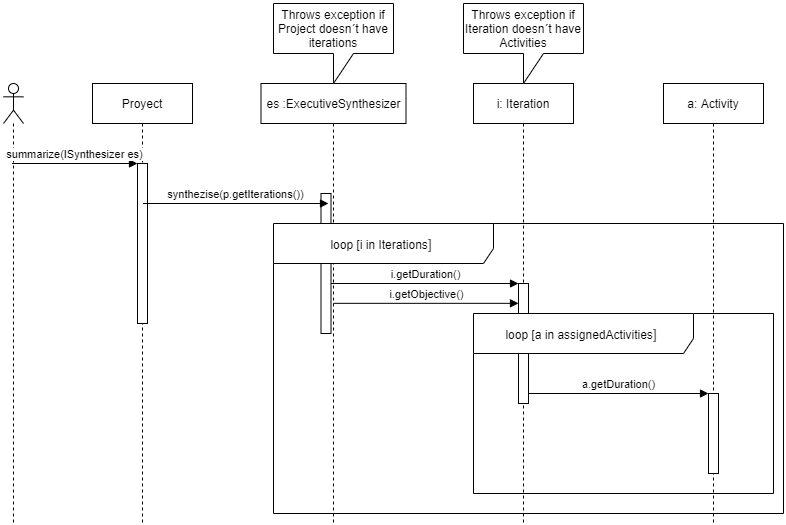

The diagram above was exported from draw.io. Its source (the exported page's mxGraphModel, read from the mxfile embedded in the PNG):
<mxGraphModel dx="1217" dy="706" grid="1" gridSize="10" guides="1" tooltips="1" connect="1" arrows="1" fold="1" page="1" pageScale="1" pageWidth="850" pageHeight="1100" math="0" shadow="0">
  <root>
    <mxCell id="0" />
    <mxCell id="1" parent="0" />
    <mxCell id="Gkz_bTcTz-ROoZdOtkhQ-1" value="" style="shape=umlLifeline;participant=umlActor;perimeter=lifelinePerimeter;whiteSpace=wrap;html=1;container=1;collapsible=0;recursiveResize=0;verticalAlign=top;spacingTop=36;outlineConnect=0;" parent="1" vertex="1">
      <mxGeometry x="30" y="80" width="20" height="440" as="geometry" />
    </mxCell>
    <mxCell id="Gkz_bTcTz-ROoZdOtkhQ-2" value="Proyect" style="shape=umlLifeline;perimeter=lifelinePerimeter;whiteSpace=wrap;html=1;container=1;collapsible=0;recursiveResize=0;outlineConnect=0;" parent="1" vertex="1">
      <mxGeometry x="119" y="80" width="100" height="440" as="geometry" />
    </mxCell>
    <mxCell id="Gkz_bTcTz-ROoZdOtkhQ-8" value="" style="html=1;points=[];perimeter=orthogonalPerimeter;" parent="Gkz_bTcTz-ROoZdOtkhQ-2" vertex="1">
      <mxGeometry x="45" y="80" width="10" height="160" as="geometry" />
    </mxCell>
    <mxCell id="Gkz_bTcTz-ROoZdOtkhQ-3" value="i: Iteration" style="shape=umlLifeline;perimeter=lifelinePerimeter;whiteSpace=wrap;html=1;container=1;collapsible=0;recursiveResize=0;outlineConnect=0;" parent="1" vertex="1">
      <mxGeometry x="500" y="80" width="100" height="440" as="geometry" />
    </mxCell>
    <mxCell id="Gkz_bTcTz-ROoZdOtkhQ-14" value="" style="html=1;points=[];perimeter=orthogonalPerimeter;" parent="Gkz_bTcTz-ROoZdOtkhQ-3" vertex="1">
      <mxGeometry x="45" y="200" width="10" height="120" as="geometry" />
    </mxCell>
    <mxCell id="Gkz_bTcTz-ROoZdOtkhQ-4" value="a: Activity" style="shape=umlLifeline;perimeter=lifelinePerimeter;whiteSpace=wrap;html=1;container=1;collapsible=0;recursiveResize=0;outlineConnect=0;" parent="1" vertex="1">
      <mxGeometry x="690" y="80" width="100" height="440" as="geometry" />
    </mxCell>
    <mxCell id="Gkz_bTcTz-ROoZdOtkhQ-18" value="" style="html=1;points=[];perimeter=orthogonalPerimeter;" parent="Gkz_bTcTz-ROoZdOtkhQ-4" vertex="1">
      <mxGeometry x="45" y="310" width="10" height="80" as="geometry" />
    </mxCell>
    <mxCell id="Gkz_bTcTz-ROoZdOtkhQ-5" value="es :ExecutiveSynthesizer" style="shape=umlLifeline;perimeter=lifelinePerimeter;whiteSpace=wrap;html=1;container=1;collapsible=0;recursiveResize=0;outlineConnect=0;" parent="1" vertex="1">
      <mxGeometry x="287.5" y="80" width="145" height="440" as="geometry" />
    </mxCell>
    <mxCell id="Gkz_bTcTz-ROoZdOtkhQ-11" value="" style="html=1;points=[];perimeter=orthogonalPerimeter;" parent="Gkz_bTcTz-ROoZdOtkhQ-5" vertex="1">
      <mxGeometry x="60" y="110" width="10" height="140" as="geometry" />
    </mxCell>
    <mxCell id="Gkz_bTcTz-ROoZdOtkhQ-9" value="summarize(ISynthesizer es)" style="html=1;verticalAlign=bottom;endArrow=block;entryX=0;entryY=0;" parent="1" edge="1">
      <mxGeometry relative="1" as="geometry">
        <mxPoint x="38.5" y="160.0000000000001" as="sourcePoint" />
        <mxPoint x="164" y="160.0000000000001" as="targetPoint" />
      </mxGeometry>
    </mxCell>
    <mxCell id="Gkz_bTcTz-ROoZdOtkhQ-12" value="synthezise(p.getIterations())" style="html=1;verticalAlign=bottom;endArrow=block;entryX=0;entryY=0;" parent="1" edge="1">
      <mxGeometry relative="1" as="geometry">
        <mxPoint x="169.5" y="200.0000000000001" as="sourcePoint" />
        <mxPoint x="355" y="200.0000000000001" as="targetPoint" />
      </mxGeometry>
    </mxCell>
    <mxCell id="Gkz_bTcTz-ROoZdOtkhQ-15" value="i.getDuration()" style="html=1;verticalAlign=bottom;endArrow=block;entryX=0;entryY=0;" parent="1" source="Gkz_bTcTz-ROoZdOtkhQ-11" target="Gkz_bTcTz-ROoZdOtkhQ-14" edge="1">
      <mxGeometry relative="1" as="geometry">
        <mxPoint x="475" y="280" as="sourcePoint" />
      </mxGeometry>
    </mxCell>
    <mxCell id="Gkz_bTcTz-ROoZdOtkhQ-19" value="a.getDuration()" style="html=1;verticalAlign=bottom;endArrow=block;entryX=0;entryY=0;" parent="1" source="Gkz_bTcTz-ROoZdOtkhQ-14" target="Gkz_bTcTz-ROoZdOtkhQ-18" edge="1">
      <mxGeometry relative="1" as="geometry">
        <mxPoint x="665" y="320" as="sourcePoint" />
      </mxGeometry>
    </mxCell>
    <mxCell id="Gkz_bTcTz-ROoZdOtkhQ-22" value="loop [a in assignedActivities&lt;span style=&quot;color: rgb(77 , 81 , 86) ; font-family: &amp;#34;arial&amp;#34; , sans-serif ; font-size: 14px ; text-align: left ; background-color: rgb(255 , 255 , 255)&quot;&gt;]&amp;nbsp;&lt;/span&gt;" style="shape=umlFrame;whiteSpace=wrap;html=1;width=220;height=40;" parent="1" vertex="1">
      <mxGeometry x="500" y="310" width="300" height="180" as="geometry" />
    </mxCell>
    <mxCell id="Gkz_bTcTz-ROoZdOtkhQ-23" value="loop [i in Iterations&lt;span style=&quot;color: rgb(77 , 81 , 86) ; font-family: &amp;#34;arial&amp;#34; , sans-serif ; font-size: 14px ; text-align: left ; background-color: rgb(255 , 255 , 255)&quot;&gt;]&amp;nbsp;&lt;/span&gt;" style="shape=umlFrame;whiteSpace=wrap;html=1;width=220;height=40;" parent="1" vertex="1">
      <mxGeometry x="300" y="220" width="510" height="290" as="geometry" />
    </mxCell>
    <mxCell id="Nbwe4HXuajyFPtHpPzeG-2" value="Throws exception if Iteration doesn´t have Activities" style="shape=callout;whiteSpace=wrap;html=1;perimeter=calloutPerimeter;" vertex="1" parent="1">
      <mxGeometry x="490" width="120" height="80" as="geometry" />
    </mxCell>
    <mxCell id="Nbwe4HXuajyFPtHpPzeG-3" value="Throws exception if Project doesn´t have iterations" style="shape=callout;whiteSpace=wrap;html=1;perimeter=calloutPerimeter;" vertex="1" parent="1">
      <mxGeometry x="300" width="120" height="80" as="geometry" />
    </mxCell>
    <mxCell id="Nbwe4HXuajyFPtHpPzeG-5" value="i.getObjective()" style="html=1;verticalAlign=bottom;endArrow=block;" edge="1" parent="1" target="Gkz_bTcTz-ROoZdOtkhQ-14">
      <mxGeometry relative="1" as="geometry">
        <mxPoint x="360" y="299.83000000000027" as="sourcePoint" />
        <mxPoint x="540" y="299.83000000000027" as="targetPoint" />
      </mxGeometry>
    </mxCell>
  </root>
</mxGraphModel>